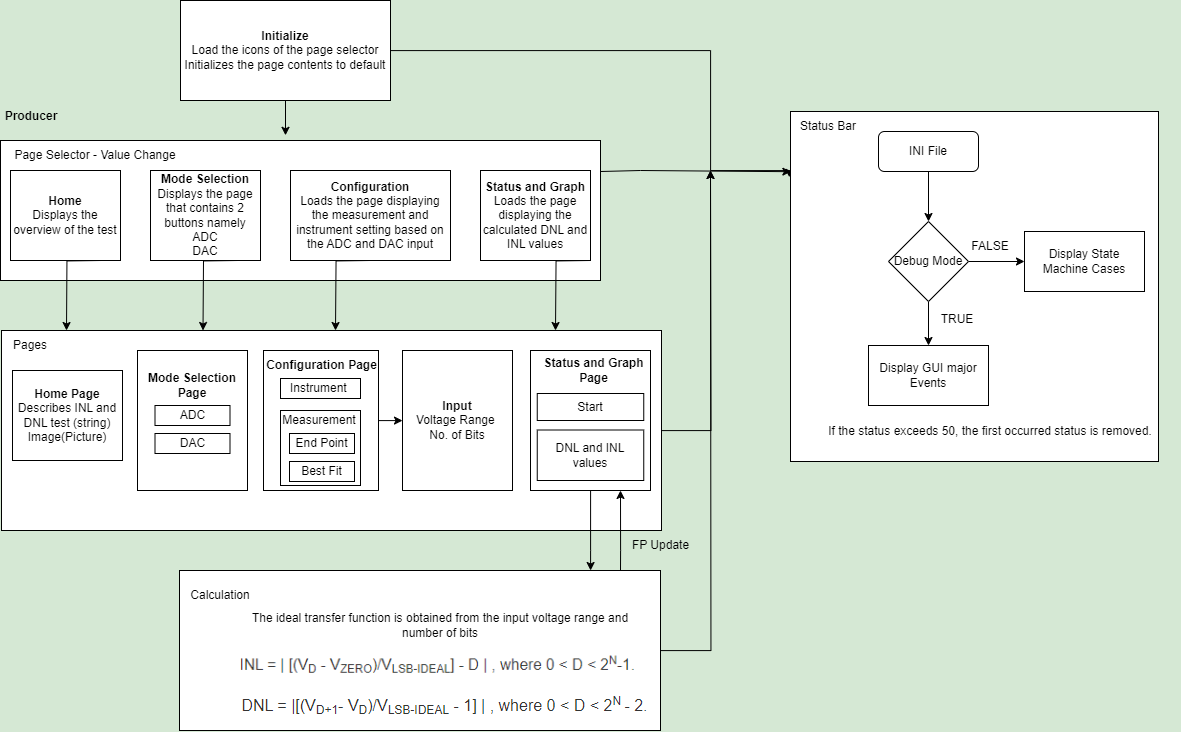

The diagram above was exported from draw.io. Its source (the exported page's mxGraphModel, read from the mxfile embedded in the PNG):
<mxGraphModel dx="1547" dy="685" grid="0" gridSize="1" guides="1" tooltips="1" connect="1" arrows="1" fold="1" page="1" pageScale="1" pageWidth="850" pageHeight="1100" background="#D5E8D4" math="1" shadow="0">
  <root>
    <mxCell id="0" />
    <mxCell id="1" parent="0" />
    <mxCell id="pAGPm5QuC7B_Uh8ItDxd-51" style="edgeStyle=orthogonalEdgeStyle;rounded=0;orthogonalLoop=1;jettySize=auto;html=1;entryX=-0.003;entryY=0.188;entryDx=0;entryDy=0;entryPerimeter=0;" parent="1" source="FVq7b859Uxp96W98s5tj-1" target="pAGPm5QuC7B_Uh8ItDxd-38" edge="1">
      <mxGeometry relative="1" as="geometry">
        <mxPoint x="790" y="480" as="targetPoint" />
        <Array as="points">
          <mxPoint x="790" y="360" />
          <mxPoint x="790" y="480" />
          <mxPoint x="869" y="480" />
        </Array>
      </mxGeometry>
    </mxCell>
    <mxCell id="FVq7b859Uxp96W98s5tj-1" value="&lt;b&gt;Initialize&lt;/b&gt;&lt;br&gt;Load the icons of the page selector&lt;br&gt;Initializes the page contents to default" style="rounded=0;whiteSpace=wrap;html=1;" parent="1" vertex="1">
      <mxGeometry x="260" y="310" width="210" height="100" as="geometry" />
    </mxCell>
    <mxCell id="FVq7b859Uxp96W98s5tj-17" value="" style="edgeStyle=orthogonalEdgeStyle;rounded=0;orthogonalLoop=1;jettySize=auto;html=1;entryX=0.475;entryY=-0.037;entryDx=0;entryDy=0;entryPerimeter=0;" parent="1" source="FVq7b859Uxp96W98s5tj-1" target="FVq7b859Uxp96W98s5tj-2" edge="1">
      <mxGeometry relative="1" as="geometry" />
    </mxCell>
    <mxCell id="FVq7b859Uxp96W98s5tj-2" value="" style="rounded=0;whiteSpace=wrap;html=1;" parent="1" vertex="1">
      <mxGeometry x="80" y="450" width="600" height="140" as="geometry" />
    </mxCell>
    <mxCell id="pAGPm5QuC7B_Uh8ItDxd-11" value="" style="edgeStyle=orthogonalEdgeStyle;rounded=0;orthogonalLoop=1;jettySize=auto;html=1;" parent="1" edge="1">
      <mxGeometry relative="1" as="geometry">
        <mxPoint x="181" y="570" as="sourcePoint" />
        <mxPoint x="146" y="640" as="targetPoint" />
      </mxGeometry>
    </mxCell>
    <mxCell id="FVq7b859Uxp96W98s5tj-3" value="&lt;b&gt;Home&lt;/b&gt;&lt;br&gt;Displays the overview of the test" style="rounded=0;whiteSpace=wrap;html=1;" parent="1" vertex="1">
      <mxGeometry x="90" y="480" width="110" height="90" as="geometry" />
    </mxCell>
    <mxCell id="FVq7b859Uxp96W98s5tj-4" value="Page Selector - Value Change" style="text;html=1;strokeColor=none;fillColor=none;align=center;verticalAlign=middle;whiteSpace=wrap;rounded=0;" parent="1" vertex="1">
      <mxGeometry x="80" y="450" width="190" height="30" as="geometry" />
    </mxCell>
    <mxCell id="FVq7b859Uxp96W98s5tj-5" value="&lt;b&gt;Mode Selection&lt;/b&gt;&lt;br&gt;Displays the page that contains 2 buttons namely&lt;br&gt;ADC&lt;br&gt;DAC" style="rounded=0;whiteSpace=wrap;html=1;" parent="1" vertex="1">
      <mxGeometry x="230" y="480" width="110" height="90" as="geometry" />
    </mxCell>
    <mxCell id="FVq7b859Uxp96W98s5tj-11" value="&lt;b&gt;Configuration&lt;/b&gt;&lt;br&gt;Loads the page displaying the measurement and instrument setting based on the ADC and DAC input" style="rounded=0;whiteSpace=wrap;html=1;" parent="1" vertex="1">
      <mxGeometry x="370" y="480" width="160" height="90" as="geometry" />
    </mxCell>
    <mxCell id="FVq7b859Uxp96W98s5tj-14" value="&lt;b&gt;Status and Graph&lt;/b&gt;&lt;br&gt;Loads the page displaying the calculated DNL and INL values" style="rounded=0;whiteSpace=wrap;html=1;" parent="1" vertex="1">
      <mxGeometry x="560" y="480" width="110" height="90" as="geometry" />
    </mxCell>
    <mxCell id="pAGPm5QuC7B_Uh8ItDxd-52" style="edgeStyle=orthogonalEdgeStyle;rounded=0;orthogonalLoop=1;jettySize=auto;html=1;" parent="1" source="FVq7b859Uxp96W98s5tj-19" edge="1">
      <mxGeometry relative="1" as="geometry">
        <mxPoint x="790" y="480" as="targetPoint" />
      </mxGeometry>
    </mxCell>
    <mxCell id="FVq7b859Uxp96W98s5tj-19" value="&lt;b&gt;&lt;br&gt;&lt;/b&gt;" style="rounded=0;whiteSpace=wrap;html=1;" parent="1" vertex="1">
      <mxGeometry x="81" y="640" width="660" height="200" as="geometry" />
    </mxCell>
    <mxCell id="FVq7b859Uxp96W98s5tj-26" value="" style="rounded=0;whiteSpace=wrap;html=1;" parent="1" vertex="1">
      <mxGeometry x="217" y="660" width="110" height="140" as="geometry" />
    </mxCell>
    <mxCell id="FVq7b859Uxp96W98s5tj-29" value="&lt;b&gt;Home Page&lt;/b&gt;&lt;br&gt;Describes INL and DNL test (string)&lt;br&gt;Image(Picture)&lt;br&gt;" style="rounded=0;whiteSpace=wrap;html=1;" parent="1" vertex="1">
      <mxGeometry x="92" y="680" width="110" height="90" as="geometry" />
    </mxCell>
    <mxCell id="pAGPm5QuC7B_Uh8ItDxd-15" value="" style="edgeStyle=orthogonalEdgeStyle;rounded=0;orthogonalLoop=1;jettySize=auto;html=1;" parent="1" source="FVq7b859Uxp96W98s5tj-30" target="pAGPm5QuC7B_Uh8ItDxd-6" edge="1">
      <mxGeometry relative="1" as="geometry">
        <Array as="points">
          <mxPoint x="480" y="730" />
          <mxPoint x="480" y="730" />
        </Array>
      </mxGeometry>
    </mxCell>
    <mxCell id="FVq7b859Uxp96W98s5tj-30" value="" style="rounded=0;whiteSpace=wrap;html=1;" parent="1" vertex="1">
      <mxGeometry x="343" y="660" width="115" height="140" as="geometry" />
    </mxCell>
    <mxCell id="pAGPm5QuC7B_Uh8ItDxd-16" value="" style="edgeStyle=orthogonalEdgeStyle;rounded=0;orthogonalLoop=1;jettySize=auto;html=1;" parent="1" source="FVq7b859Uxp96W98s5tj-31" target="FVq7b859Uxp96W98s5tj-52" edge="1">
      <mxGeometry relative="1" as="geometry">
        <Array as="points">
          <mxPoint x="670" y="860" />
          <mxPoint x="670" y="860" />
        </Array>
      </mxGeometry>
    </mxCell>
    <mxCell id="FVq7b859Uxp96W98s5tj-31" value="" style="rounded=0;whiteSpace=wrap;html=1;" parent="1" vertex="1">
      <mxGeometry x="610" y="660" width="120" height="140" as="geometry" />
    </mxCell>
    <mxCell id="FVq7b859Uxp96W98s5tj-32" value="DAC" style="rounded=0;whiteSpace=wrap;html=1;" parent="1" vertex="1">
      <mxGeometry x="234.5" y="743" width="75" height="20" as="geometry" />
    </mxCell>
    <mxCell id="FVq7b859Uxp96W98s5tj-36" value="ADC" style="rounded=0;whiteSpace=wrap;html=1;" parent="1" vertex="1">
      <mxGeometry x="234.5" y="715" width="75" height="20" as="geometry" />
    </mxCell>
    <mxCell id="FVq7b859Uxp96W98s5tj-37" value="&lt;b&gt;Mode Selection Page&lt;/b&gt;" style="text;html=1;strokeColor=none;fillColor=none;align=center;verticalAlign=middle;whiteSpace=wrap;rounded=0;" parent="1" vertex="1">
      <mxGeometry x="222" y="680" width="100" height="30" as="geometry" />
    </mxCell>
    <mxCell id="FVq7b859Uxp96W98s5tj-38" value="&lt;b style=&quot;border-color: var(--border-color);&quot;&gt;Configuration Page&lt;/b&gt;" style="text;html=1;strokeColor=none;fillColor=none;align=center;verticalAlign=middle;whiteSpace=wrap;rounded=0;" parent="1" vertex="1">
      <mxGeometry x="339" y="660" width="125" height="30" as="geometry" />
    </mxCell>
    <mxCell id="FVq7b859Uxp96W98s5tj-39" value="Instrument&amp;nbsp;" style="rounded=0;whiteSpace=wrap;html=1;" parent="1" vertex="1">
      <mxGeometry x="360" y="688" width="80" height="20" as="geometry" />
    </mxCell>
    <mxCell id="FVq7b859Uxp96W98s5tj-40" value="" style="rounded=0;whiteSpace=wrap;html=1;" parent="1" vertex="1">
      <mxGeometry x="360" y="720" width="80" height="75" as="geometry" />
    </mxCell>
    <mxCell id="FVq7b859Uxp96W98s5tj-41" value="End Point" style="rounded=0;whiteSpace=wrap;html=1;" parent="1" vertex="1">
      <mxGeometry x="369" y="743" width="65" height="20" as="geometry" />
    </mxCell>
    <mxCell id="FVq7b859Uxp96W98s5tj-42" value="Best Fit" style="rounded=0;whiteSpace=wrap;html=1;" parent="1" vertex="1">
      <mxGeometry x="369" y="771" width="65" height="20" as="geometry" />
    </mxCell>
    <mxCell id="FVq7b859Uxp96W98s5tj-43" value="Measurement" style="text;html=1;strokeColor=none;fillColor=none;align=center;verticalAlign=middle;whiteSpace=wrap;rounded=0;" parent="1" vertex="1">
      <mxGeometry x="369" y="715" width="60" height="30" as="geometry" />
    </mxCell>
    <mxCell id="FVq7b859Uxp96W98s5tj-44" value="&lt;b style=&quot;border-color: var(--border-color);&quot;&gt;Status and Graph Page&lt;/b&gt;" style="text;html=1;strokeColor=none;fillColor=none;align=center;verticalAlign=middle;whiteSpace=wrap;rounded=0;" parent="1" vertex="1">
      <mxGeometry x="610" y="665" width="127" height="30" as="geometry" />
    </mxCell>
    <mxCell id="FVq7b859Uxp96W98s5tj-45" value="Start" style="rounded=0;whiteSpace=wrap;html=1;" parent="1" vertex="1">
      <mxGeometry x="616.75" y="703" width="106.5" height="27" as="geometry" />
    </mxCell>
    <mxCell id="FVq7b859Uxp96W98s5tj-46" value="DNL and INL values" style="rounded=0;whiteSpace=wrap;html=1;" parent="1" vertex="1">
      <mxGeometry x="616.75" y="739.5" width="106.5" height="50.5" as="geometry" />
    </mxCell>
    <mxCell id="FVq7b859Uxp96W98s5tj-48" value="Pages" style="text;html=1;strokeColor=none;fillColor=none;align=center;verticalAlign=middle;whiteSpace=wrap;rounded=0;" parent="1" vertex="1">
      <mxGeometry x="80" y="640" width="60" height="30" as="geometry" />
    </mxCell>
    <mxCell id="pAGPm5QuC7B_Uh8ItDxd-53" style="edgeStyle=orthogonalEdgeStyle;rounded=0;orthogonalLoop=1;jettySize=auto;html=1;" parent="1" source="FVq7b859Uxp96W98s5tj-52" edge="1">
      <mxGeometry relative="1" as="geometry">
        <mxPoint x="790" y="480" as="targetPoint" />
      </mxGeometry>
    </mxCell>
    <mxCell id="FVq7b859Uxp96W98s5tj-52" value="" style="rounded=0;whiteSpace=wrap;html=1;" parent="1" vertex="1">
      <mxGeometry x="259" y="880" width="481" height="160" as="geometry" />
    </mxCell>
    <mxCell id="FVq7b859Uxp96W98s5tj-53" value="Calculation" style="text;html=1;strokeColor=none;fillColor=none;align=center;verticalAlign=middle;whiteSpace=wrap;rounded=0;" parent="1" vertex="1">
      <mxGeometry x="270" y="890" width="60" height="30" as="geometry" />
    </mxCell>
    <mxCell id="FVq7b859Uxp96W98s5tj-55" value="" style="shape=image;verticalLabelPosition=bottom;labelBackgroundColor=default;verticalAlign=top;aspect=fixed;imageAspect=0;image=data:image/png,(base64 omitted: 4132 chars);" parent="1" vertex="1">
      <mxGeometry x="302" y="956" width="428" height="32.48" as="geometry" />
    </mxCell>
    <mxCell id="pAGPm5QuC7B_Uh8ItDxd-1" value="" style="shape=image;verticalLabelPosition=bottom;labelBackgroundColor=default;verticalAlign=top;aspect=fixed;imageAspect=0;image=data:image/png,(base64 omitted: 4012 chars);" parent="1" vertex="1">
      <mxGeometry x="310" y="990" width="426" height="42" as="geometry" />
    </mxCell>
    <mxCell id="pAGPm5QuC7B_Uh8ItDxd-6" value="&lt;b&gt;Input&lt;/b&gt;&lt;br&gt;Voltage Range&amp;nbsp;&lt;br&gt;No. of Bits" style="rounded=0;whiteSpace=wrap;html=1;" parent="1" vertex="1">
      <mxGeometry x="482" y="660" width="110" height="140" as="geometry" />
    </mxCell>
    <mxCell id="pAGPm5QuC7B_Uh8ItDxd-10" value="The ideal transfer function is obtained from the input voltage range and number of bits" style="text;html=1;strokeColor=none;fillColor=none;align=center;verticalAlign=middle;whiteSpace=wrap;rounded=0;" parent="1" vertex="1">
      <mxGeometry x="310" y="920" width="420" height="30" as="geometry" />
    </mxCell>
    <mxCell id="pAGPm5QuC7B_Uh8ItDxd-12" value="" style="edgeStyle=orthogonalEdgeStyle;rounded=0;orthogonalLoop=1;jettySize=auto;html=1;" parent="1" edge="1">
      <mxGeometry relative="1" as="geometry">
        <mxPoint x="317.5" y="570" as="sourcePoint" />
        <mxPoint x="282.5" y="640" as="targetPoint" />
      </mxGeometry>
    </mxCell>
    <mxCell id="pAGPm5QuC7B_Uh8ItDxd-13" value="" style="edgeStyle=orthogonalEdgeStyle;rounded=0;orthogonalLoop=1;jettySize=auto;html=1;" parent="1" edge="1">
      <mxGeometry relative="1" as="geometry">
        <mxPoint x="450" y="570" as="sourcePoint" />
        <mxPoint x="415" y="640" as="targetPoint" />
      </mxGeometry>
    </mxCell>
    <mxCell id="pAGPm5QuC7B_Uh8ItDxd-14" value="" style="edgeStyle=orthogonalEdgeStyle;rounded=0;orthogonalLoop=1;jettySize=auto;html=1;" parent="1" edge="1">
      <mxGeometry relative="1" as="geometry">
        <mxPoint x="670" y="570" as="sourcePoint" />
        <mxPoint x="635" y="640" as="targetPoint" />
      </mxGeometry>
    </mxCell>
    <mxCell id="pAGPm5QuC7B_Uh8ItDxd-18" value="" style="edgeStyle=orthogonalEdgeStyle;rounded=0;orthogonalLoop=1;jettySize=auto;html=1;" parent="1" edge="1">
      <mxGeometry relative="1" as="geometry">
        <mxPoint x="700" y="880" as="sourcePoint" />
        <mxPoint x="700" y="800" as="targetPoint" />
        <Array as="points">
          <mxPoint x="700" y="860" />
          <mxPoint x="700" y="860" />
        </Array>
      </mxGeometry>
    </mxCell>
    <mxCell id="pAGPm5QuC7B_Uh8ItDxd-19" value="FP Update" style="text;html=1;align=center;verticalAlign=middle;resizable=0;points=[];autosize=1;strokeColor=none;fillColor=none;" parent="1" vertex="1">
      <mxGeometry x="700" y="840" width="80" height="30" as="geometry" />
    </mxCell>
    <mxCell id="pAGPm5QuC7B_Uh8ItDxd-38" value="&lt;b&gt;&lt;br&gt;&lt;/b&gt;" style="rounded=0;whiteSpace=wrap;html=1;" parent="1" vertex="1">
      <mxGeometry x="870" y="421" width="368" height="350" as="geometry" />
    </mxCell>
    <mxCell id="pAGPm5QuC7B_Uh8ItDxd-39" value="Status Bar" style="text;html=1;strokeColor=none;fillColor=none;align=center;verticalAlign=middle;whiteSpace=wrap;rounded=0;" parent="1" vertex="1">
      <mxGeometry x="878" y="421" width="60" height="30" as="geometry" />
    </mxCell>
    <mxCell id="pAGPm5QuC7B_Uh8ItDxd-40" value="" style="edgeStyle=orthogonalEdgeStyle;rounded=0;orthogonalLoop=1;jettySize=auto;html=1;" parent="1" source="pAGPm5QuC7B_Uh8ItDxd-42" target="pAGPm5QuC7B_Uh8ItDxd-45" edge="1">
      <mxGeometry relative="1" as="geometry" />
    </mxCell>
    <mxCell id="pAGPm5QuC7B_Uh8ItDxd-41" value="" style="edgeStyle=orthogonalEdgeStyle;rounded=0;orthogonalLoop=1;jettySize=auto;html=1;" parent="1" source="pAGPm5QuC7B_Uh8ItDxd-42" target="pAGPm5QuC7B_Uh8ItDxd-47" edge="1">
      <mxGeometry relative="1" as="geometry" />
    </mxCell>
    <mxCell id="pAGPm5QuC7B_Uh8ItDxd-42" value="Debug Mode" style="rhombus;whiteSpace=wrap;html=1;" parent="1" vertex="1">
      <mxGeometry x="968" y="531" width="80" height="80" as="geometry" />
    </mxCell>
    <mxCell id="pAGPm5QuC7B_Uh8ItDxd-43" value="" style="edgeStyle=orthogonalEdgeStyle;rounded=0;orthogonalLoop=1;jettySize=auto;html=1;" parent="1" source="pAGPm5QuC7B_Uh8ItDxd-44" target="pAGPm5QuC7B_Uh8ItDxd-42" edge="1">
      <mxGeometry relative="1" as="geometry" />
    </mxCell>
    <mxCell id="pAGPm5QuC7B_Uh8ItDxd-44" value="INI File" style="rounded=1;whiteSpace=wrap;html=1;" parent="1" vertex="1">
      <mxGeometry x="958" y="441" width="100" height="40" as="geometry" />
    </mxCell>
    <mxCell id="pAGPm5QuC7B_Uh8ItDxd-45" value="Display State Machine Cases" style="rounded=0;whiteSpace=wrap;html=1;" parent="1" vertex="1">
      <mxGeometry x="1104" y="541" width="120" height="60" as="geometry" />
    </mxCell>
    <mxCell id="pAGPm5QuC7B_Uh8ItDxd-46" value="FALSE" style="text;html=1;strokeColor=none;fillColor=none;align=center;verticalAlign=middle;whiteSpace=wrap;rounded=0;" parent="1" vertex="1">
      <mxGeometry x="1040" y="541" width="60" height="30" as="geometry" />
    </mxCell>
    <mxCell id="pAGPm5QuC7B_Uh8ItDxd-47" value="Display GUI major Events" style="rounded=0;whiteSpace=wrap;html=1;" parent="1" vertex="1">
      <mxGeometry x="948" y="655" width="120" height="60" as="geometry" />
    </mxCell>
    <mxCell id="pAGPm5QuC7B_Uh8ItDxd-48" value="TRUE" style="text;html=1;strokeColor=none;fillColor=none;align=center;verticalAlign=middle;whiteSpace=wrap;rounded=0;" parent="1" vertex="1">
      <mxGeometry x="1007" y="614" width="60" height="30" as="geometry" />
    </mxCell>
    <mxCell id="pAGPm5QuC7B_Uh8ItDxd-49" value="&lt;font style=&quot;font-size: 12px;&quot;&gt;If the status &lt;span style=&quot;margin: 0px; padding: 0px; user-select: text; -webkit-user-drag: none; -webkit-tap-highlight-color: transparent; font-variant-ligatures: none; text-align: left; background-color: rgb(255, 255, 255);&quot; class=&quot;NormalTextRun SCXW264649909 BCX8&quot;&gt;exceeds 50, the first occurred status is removed.&lt;/span&gt;&lt;/font&gt;" style="text;html=1;strokeColor=none;fillColor=none;align=center;verticalAlign=middle;whiteSpace=wrap;rounded=0;" parent="1" vertex="1">
      <mxGeometry x="880" y="721" width="380" height="40" as="geometry" />
    </mxCell>
    <mxCell id="pAGPm5QuC7B_Uh8ItDxd-50" value="" style="endArrow=classic;html=1;rounded=0;entryX=0.001;entryY=0.172;entryDx=0;entryDy=0;entryPerimeter=0;" parent="1" target="pAGPm5QuC7B_Uh8ItDxd-38" edge="1">
      <mxGeometry width="50" height="50" relative="1" as="geometry">
        <mxPoint x="680" y="481" as="sourcePoint" />
        <mxPoint x="730" y="600" as="targetPoint" />
        <Array as="points">
          <mxPoint x="720" y="480" />
        </Array>
      </mxGeometry>
    </mxCell>
    <mxCell id="pAGPm5QuC7B_Uh8ItDxd-54" value="&lt;b&gt;Producer&lt;/b&gt;" style="text;html=1;strokeColor=none;fillColor=none;align=center;verticalAlign=middle;whiteSpace=wrap;rounded=0;" parent="1" vertex="1">
      <mxGeometry x="81" y="411" width="60" height="30" as="geometry" />
    </mxCell>
  </root>
</mxGraphModel>